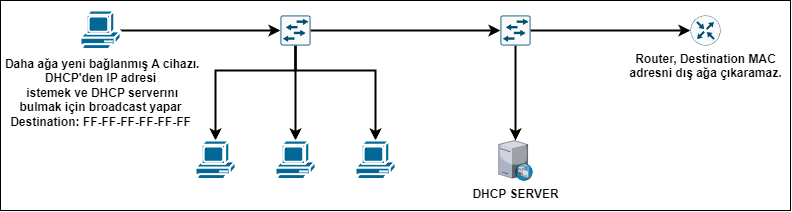

The diagram above was exported from draw.io. Its source (the exported page's mxGraphModel, read from the mxfile embedded in the PNG):
<mxGraphModel dx="875" dy="492" grid="1" gridSize="10" guides="1" tooltips="1" connect="1" arrows="1" fold="1" page="1" pageScale="1" pageWidth="827" pageHeight="1169" math="0" shadow="0">
  <root>
    <mxCell id="0" />
    <mxCell id="1" parent="0" />
    <mxCell id="IxxUuyCS-egdDm2jY8Cj-1" value="" style="rounded=0;whiteSpace=wrap;html=1;fontStyle=1" parent="1" vertex="1">
      <mxGeometry x="180" y="375" width="790" height="210" as="geometry" />
    </mxCell>
    <mxCell id="IxxUuyCS-egdDm2jY8Cj-2" style="edgeStyle=orthogonalEdgeStyle;rounded=0;orthogonalLoop=1;jettySize=auto;html=1;entryX=0;entryY=0.5;entryDx=0;entryDy=0;entryPerimeter=0;strokeWidth=2;fontStyle=1" parent="1" source="IxxUuyCS-egdDm2jY8Cj-3" target="IxxUuyCS-egdDm2jY8Cj-9" edge="1">
      <mxGeometry relative="1" as="geometry" />
    </mxCell>
    <mxCell id="IxxUuyCS-egdDm2jY8Cj-3" value="&amp;nbsp;Daha ağa yeni bağlanmış A&amp;nbsp;cihazı.&lt;br&gt;DHCP'den IP adresi&lt;br&gt;&amp;nbsp;istemek ve DHCP serverını &lt;br&gt;bulmak için broadcast yapar&lt;br&gt;Destination: FF-FF-FF-FF-FF-FF&lt;br&gt;&amp;nbsp;" style="shape=mxgraph.cisco.computers_and_peripherals.pc;html=1;pointerEvents=1;dashed=0;fillColor=#036897;strokeColor=#ffffff;strokeWidth=2;verticalLabelPosition=bottom;verticalAlign=top;align=center;outlineConnect=0;fontStyle=1" parent="1" vertex="1">
      <mxGeometry x="260" y="385" width="40" height="40" as="geometry" />
    </mxCell>
    <mxCell id="IxxUuyCS-egdDm2jY8Cj-4" value="DHCP SERVER" style="verticalLabelPosition=bottom;sketch=0;aspect=fixed;html=1;verticalAlign=top;strokeColor=none;align=center;outlineConnect=0;shape=mxgraph.citrix.dhcp_server;strokeWidth=2;fontStyle=1" parent="1" vertex="1">
      <mxGeometry x="678.11" y="515" width="33.78" height="40" as="geometry" />
    </mxCell>
    <mxCell id="IxxUuyCS-egdDm2jY8Cj-5" style="edgeStyle=orthogonalEdgeStyle;rounded=0;orthogonalLoop=1;jettySize=auto;html=1;entryX=0;entryY=0.5;entryDx=0;entryDy=0;entryPerimeter=0;strokeWidth=2;fontStyle=1" parent="1" source="IxxUuyCS-egdDm2jY8Cj-9" target="IxxUuyCS-egdDm2jY8Cj-12" edge="1">
      <mxGeometry relative="1" as="geometry" />
    </mxCell>
    <mxCell id="IxxUuyCS-egdDm2jY8Cj-6" style="edgeStyle=orthogonalEdgeStyle;rounded=0;orthogonalLoop=1;jettySize=auto;html=1;strokeWidth=2;fontStyle=1" parent="1" source="IxxUuyCS-egdDm2jY8Cj-9" target="IxxUuyCS-egdDm2jY8Cj-15" edge="1">
      <mxGeometry relative="1" as="geometry">
        <Array as="points">
          <mxPoint x="475" y="445" />
          <mxPoint x="395" y="445" />
        </Array>
      </mxGeometry>
    </mxCell>
    <mxCell id="IxxUuyCS-egdDm2jY8Cj-7" style="edgeStyle=orthogonalEdgeStyle;rounded=0;orthogonalLoop=1;jettySize=auto;html=1;entryX=0.5;entryY=0;entryDx=0;entryDy=0;entryPerimeter=0;strokeWidth=2;fontStyle=1" parent="1" source="IxxUuyCS-egdDm2jY8Cj-9" target="IxxUuyCS-egdDm2jY8Cj-13" edge="1">
      <mxGeometry relative="1" as="geometry" />
    </mxCell>
    <mxCell id="IxxUuyCS-egdDm2jY8Cj-8" style="edgeStyle=orthogonalEdgeStyle;rounded=0;orthogonalLoop=1;jettySize=auto;html=1;strokeWidth=2;fontStyle=1" parent="1" source="IxxUuyCS-egdDm2jY8Cj-9" target="IxxUuyCS-egdDm2jY8Cj-14" edge="1">
      <mxGeometry relative="1" as="geometry">
        <Array as="points">
          <mxPoint x="475" y="445" />
          <mxPoint x="555" y="445" />
        </Array>
      </mxGeometry>
    </mxCell>
    <mxCell id="IxxUuyCS-egdDm2jY8Cj-9" value="" style="sketch=0;points=[[0.015,0.015,0],[0.985,0.015,0],[0.985,0.985,0],[0.015,0.985,0],[0.25,0,0],[0.5,0,0],[0.75,0,0],[1,0.25,0],[1,0.5,0],[1,0.75,0],[0.75,1,0],[0.5,1,0],[0.25,1,0],[0,0.75,0],[0,0.5,0],[0,0.25,0]];verticalLabelPosition=bottom;html=1;verticalAlign=top;aspect=fixed;align=center;pointerEvents=1;shape=mxgraph.cisco19.rect;prIcon=l2_switch;fillColor=#FAFAFA;strokeColor=#005073;strokeWidth=2;fontStyle=1" parent="1" vertex="1">
      <mxGeometry x="460" y="390" width="30" height="30" as="geometry" />
    </mxCell>
    <mxCell id="IxxUuyCS-egdDm2jY8Cj-10" style="edgeStyle=orthogonalEdgeStyle;rounded=0;orthogonalLoop=1;jettySize=auto;html=1;entryX=0;entryY=0.5;entryDx=0;entryDy=0;entryPerimeter=0;strokeWidth=2;fontStyle=1" parent="1" source="IxxUuyCS-egdDm2jY8Cj-12" target="IxxUuyCS-egdDm2jY8Cj-16" edge="1">
      <mxGeometry relative="1" as="geometry" />
    </mxCell>
    <mxCell id="IxxUuyCS-egdDm2jY8Cj-11" style="edgeStyle=orthogonalEdgeStyle;rounded=0;orthogonalLoop=1;jettySize=auto;html=1;strokeWidth=2;fontStyle=1" parent="1" source="IxxUuyCS-egdDm2jY8Cj-12" target="IxxUuyCS-egdDm2jY8Cj-4" edge="1">
      <mxGeometry relative="1" as="geometry" />
    </mxCell>
    <mxCell id="IxxUuyCS-egdDm2jY8Cj-12" value="" style="sketch=0;points=[[0.015,0.015,0],[0.985,0.015,0],[0.985,0.985,0],[0.015,0.985,0],[0.25,0,0],[0.5,0,0],[0.75,0,0],[1,0.25,0],[1,0.5,0],[1,0.75,0],[0.75,1,0],[0.5,1,0],[0.25,1,0],[0,0.75,0],[0,0.5,0],[0,0.25,0]];verticalLabelPosition=bottom;html=1;verticalAlign=top;aspect=fixed;align=center;pointerEvents=1;shape=mxgraph.cisco19.rect;prIcon=l2_switch;fillColor=#FAFAFA;strokeColor=#005073;strokeWidth=2;fontStyle=1" parent="1" vertex="1">
      <mxGeometry x="680" y="390" width="30" height="30" as="geometry" />
    </mxCell>
    <mxCell id="IxxUuyCS-egdDm2jY8Cj-13" value="" style="shape=mxgraph.cisco.computers_and_peripherals.pc;html=1;pointerEvents=1;dashed=0;fillColor=#036897;strokeColor=#ffffff;strokeWidth=2;verticalLabelPosition=bottom;verticalAlign=top;align=center;outlineConnect=0;fontStyle=1" parent="1" vertex="1">
      <mxGeometry x="455" y="515" width="40" height="40" as="geometry" />
    </mxCell>
    <mxCell id="IxxUuyCS-egdDm2jY8Cj-14" value="" style="shape=mxgraph.cisco.computers_and_peripherals.pc;html=1;pointerEvents=1;dashed=0;fillColor=#036897;strokeColor=#ffffff;strokeWidth=2;verticalLabelPosition=bottom;verticalAlign=top;align=center;outlineConnect=0;fontStyle=1" parent="1" vertex="1">
      <mxGeometry x="535" y="515" width="40" height="40" as="geometry" />
    </mxCell>
    <mxCell id="IxxUuyCS-egdDm2jY8Cj-15" value="" style="shape=mxgraph.cisco.computers_and_peripherals.pc;html=1;pointerEvents=1;dashed=0;fillColor=#036897;strokeColor=#ffffff;strokeWidth=2;verticalLabelPosition=bottom;verticalAlign=top;align=center;outlineConnect=0;fontStyle=1" parent="1" vertex="1">
      <mxGeometry x="375" y="515" width="40" height="40" as="geometry" />
    </mxCell>
    <mxCell id="IxxUuyCS-egdDm2jY8Cj-16" value="Router, Destination MAC &lt;br&gt;adresni dış ağa çıkaramaz." style="sketch=0;points=[[0.5,0,0],[1,0.5,0],[0.5,1,0],[0,0.5,0],[0.145,0.145,0],[0.8555,0.145,0],[0.855,0.8555,0],[0.145,0.855,0]];verticalLabelPosition=bottom;html=1;verticalAlign=top;aspect=fixed;align=center;pointerEvents=1;shape=mxgraph.cisco19.rect;prIcon=router;fillColor=#FAFAFA;strokeColor=#005073;fontStyle=1" parent="1" vertex="1">
      <mxGeometry x="870" y="390" width="30" height="30" as="geometry" />
    </mxCell>
  </root>
</mxGraphModel>